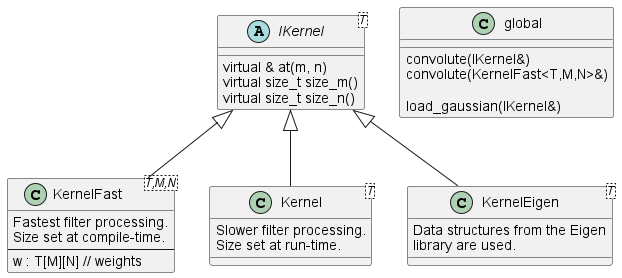

The diagram above was rendered by PlantUML. Its source (embedded in the PNG):
@startuml

abstract IKernel<T> {
    virtual & at(m, n)
    virtual size_t size_m()
    virtual size_t size_n()
}

class KernelFast<T,M,N> {
    Fastest filter processing.
    Size set at compile-time.
    ---
    {field} w : T[M][N] // weights
}

class Kernel<T> {
    Slower filter processing.
    Size set at run-time.
}

class KernelEigen<T> {
    Data structures from the Eigen
    library are used.
}

IKernel <|-- KernelFast
IKernel <|-- Kernel
IKernel <|-- KernelEigen


class global {
    convolute(IKernel&)
    convolute(KernelFast<T,M,N>&)

    load_gaussian(IKernel&)
}



@enduml